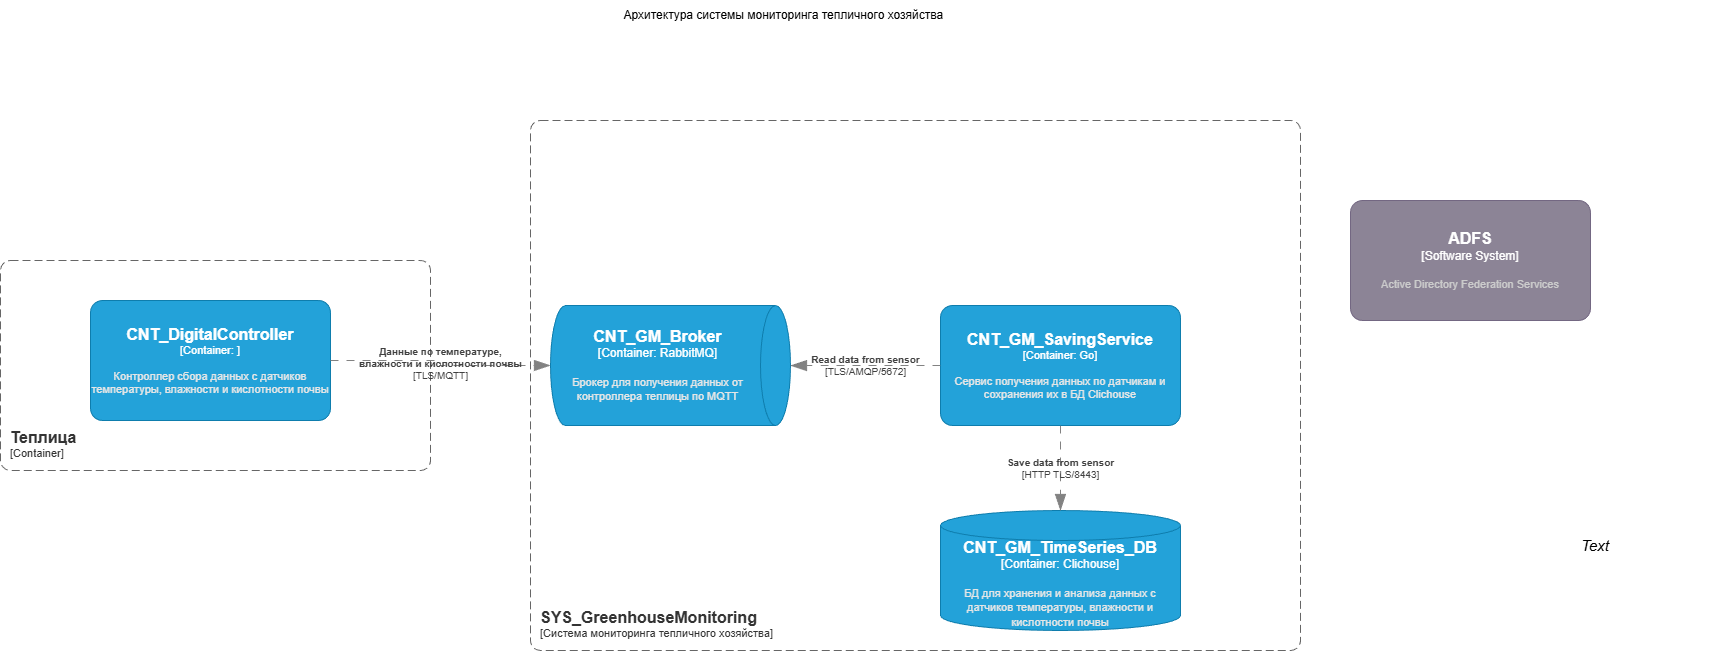

The diagram above was exported from draw.io. Its source (the exported page's mxGraphModel, read from the mxfile embedded in the PNG):
<mxGraphModel dx="1258" dy="1518" grid="1" gridSize="10" guides="1" tooltips="1" connect="1" arrows="1" fold="1" page="1" pageScale="1" pageWidth="850" pageHeight="1100" math="0" shadow="0">
  <root>
    <mxCell id="0" />
    <mxCell id="1" parent="0" />
    <object placeholders="1" c4Name="Теплица" c4Type="ContainerScopeBoundary" c4Application="Container" label="&lt;font style=&quot;font-size: 16px&quot;&gt;&lt;b&gt;&lt;div style=&quot;text-align: left&quot;&gt;%c4Name%&lt;/div&gt;&lt;/b&gt;&lt;/font&gt;&lt;div style=&quot;text-align: left&quot;&gt;[%c4Application%]&lt;/div&gt;" id="2">
      <mxCell style="rounded=1;fontSize=11;whiteSpace=wrap;html=1;dashed=1;arcSize=20;fillColor=none;strokeColor=#666666;fontColor=#333333;labelBackgroundColor=none;align=left;verticalAlign=bottom;labelBorderColor=none;spacingTop=0;spacing=10;dashPattern=8 4;metaEdit=1;rotatable=0;perimeter=rectanglePerimeter;noLabel=0;labelPadding=0;allowArrows=0;connectable=0;expand=0;recursiveResize=0;editable=1;pointerEvents=0;absoluteArcSize=1;points=[[0.25,0,0],[0.5,0,0],[0.75,0,0],[1,0.25,0],[1,0.5,0],[1,0.75,0],[0.75,1,0],[0.5,1,0],[0.25,1,0],[0,0.75,0],[0,0.5,0],[0,0.25,0]];" parent="1" vertex="1">
        <mxGeometry x="-400" y="270" width="430" height="210" as="geometry" />
      </mxCell>
    </object>
    <mxCell id="3" value="Архитектура системы мониторинга тепличного хозяйства&amp;nbsp;" style="text;html=1;align=center;verticalAlign=middle;whiteSpace=wrap;rounded=0;" parent="1" vertex="1">
      <mxGeometry x="140" y="10" width="490" height="30" as="geometry" />
    </mxCell>
    <object placeholders="1" c4Name="CNT_DigitalController" c4Type="Container" c4Technology="" c4Description="Контроллер сбора данных с датчиков температуры, влажности и кислотности почвы" label="&lt;font style=&quot;font-size: 16px&quot;&gt;&lt;b&gt;%c4Name%&lt;/b&gt;&lt;/font&gt;&lt;div&gt;[%c4Type%: %c4Technology%]&lt;/div&gt;&lt;br&gt;&lt;div&gt;&lt;font style=&quot;font-size: 11px&quot;&gt;&lt;font color=&quot;#E6E6E6&quot;&gt;%c4Description%&lt;/font&gt;&lt;/div&gt;" id="4">
      <mxCell style="rounded=1;whiteSpace=wrap;html=1;fontSize=11;labelBackgroundColor=none;fillColor=#23A2D9;fontColor=#ffffff;align=center;arcSize=10;strokeColor=#0E7DAD;metaEdit=1;resizable=0;points=[[0.25,0,0],[0.5,0,0],[0.75,0,0],[1,0.25,0],[1,0.5,0],[1,0.75,0],[0.75,1,0],[0.5,1,0],[0.25,1,0],[0,0.75,0],[0,0.5,0],[0,0.25,0]];" parent="1" vertex="1">
        <mxGeometry x="-310" y="310" width="240" height="120" as="geometry" />
      </mxCell>
    </object>
    <object placeholders="1" c4Name="SYS_GreenhouseMonitoring" c4Type="SystemScopeBoundary" c4Application="Система мониторинга тепличного хозяйства" label="&lt;font style=&quot;font-size: 16px&quot;&gt;&lt;b&gt;&lt;div style=&quot;text-align: left&quot;&gt;%c4Name%&lt;/div&gt;&lt;/b&gt;&lt;/font&gt;&lt;div style=&quot;text-align: left&quot;&gt;[%c4Application%]&lt;/div&gt;" id="5">
      <mxCell style="rounded=1;fontSize=11;whiteSpace=wrap;html=1;dashed=1;arcSize=20;fillColor=none;strokeColor=#666666;fontColor=#333333;labelBackgroundColor=none;align=left;verticalAlign=bottom;labelBorderColor=none;spacingTop=0;spacing=10;dashPattern=8 4;metaEdit=1;rotatable=0;perimeter=rectanglePerimeter;noLabel=0;labelPadding=0;allowArrows=0;connectable=0;expand=0;recursiveResize=0;editable=1;pointerEvents=0;absoluteArcSize=1;points=[[0.25,0,0],[0.5,0,0],[0.75,0,0],[1,0.25,0],[1,0.5,0],[1,0.75,0],[0.75,1,0],[0.5,1,0],[0.25,1,0],[0,0.75,0],[0,0.5,0],[0,0.25,0]];" parent="1" vertex="1">
        <mxGeometry x="130" y="130" width="770" height="530" as="geometry" />
      </mxCell>
    </object>
    <object placeholders="1" c4Name="CNT_GM_Broker" c4Type="Container" c4Technology="RabbitMQ" c4Description="Брокер для получения данных от контроллера теплицы по MQTT" label="&lt;font style=&quot;font-size: 16px&quot;&gt;&lt;b&gt;%c4Name%&lt;/b&gt;&lt;/font&gt;&lt;div&gt;[%c4Type%:&amp;nbsp;%c4Technology%]&lt;/div&gt;&lt;br&gt;&lt;div&gt;&lt;font style=&quot;font-size: 11px&quot;&gt;&lt;font color=&quot;#E6E6E6&quot;&gt;%c4Description%&lt;/font&gt;&lt;/div&gt;" id="6">
      <mxCell style="shape=cylinder3;size=15;direction=south;whiteSpace=wrap;html=1;boundedLbl=1;rounded=0;labelBackgroundColor=none;fillColor=#23A2D9;fontSize=12;fontColor=#ffffff;align=center;strokeColor=#0E7DAD;metaEdit=1;points=[[0.5,0,0],[1,0.25,0],[1,0.5,0],[1,0.75,0],[0.5,1,0],[0,0.75,0],[0,0.5,0],[0,0.25,0]];resizable=0;" parent="1" vertex="1">
        <mxGeometry x="150" y="315" width="240" height="120" as="geometry" />
      </mxCell>
    </object>
    <object placeholders="1" c4Type="Relationship" c4Technology="TLS/MQTT" c4Description="Данные по температуре,&#10;влажности и кислотности почвы" label="&lt;div style=&quot;text-align: left&quot;&gt;&lt;div style=&quot;text-align: center&quot;&gt;&lt;b&gt;%c4Description%&lt;/b&gt;&lt;/div&gt;&lt;div style=&quot;text-align: center&quot;&gt;[%c4Technology%]&lt;/div&gt;&lt;/div&gt;" id="7">
      <mxCell style="endArrow=blockThin;html=1;fontSize=10;fontColor=#404040;strokeWidth=1;endFill=1;strokeColor=#828282;elbow=vertical;metaEdit=1;endSize=14;startSize=14;jumpStyle=arc;jumpSize=16;rounded=0;edgeStyle=orthogonalEdgeStyle;exitX=1;exitY=0.5;exitDx=0;exitDy=0;exitPerimeter=0;entryX=0.5;entryY=1;entryDx=0;entryDy=0;entryPerimeter=0;dashed=1;dashPattern=8 8;labelBackgroundColor=none;" parent="1" source="4" target="6" edge="1">
        <mxGeometry width="240" relative="1" as="geometry">
          <mxPoint x="100" y="370" as="sourcePoint" />
          <mxPoint x="340" y="370" as="targetPoint" />
        </mxGeometry>
      </mxCell>
    </object>
    <object placeholders="1" c4Name="ADFS" c4Type="Software System" c4Description="Active Directory Federation Services " label="&lt;font style=&quot;font-size: 16px&quot;&gt;&lt;b&gt;%c4Name%&lt;/b&gt;&lt;/font&gt;&lt;div&gt;[%c4Type%]&lt;/div&gt;&lt;br&gt;&lt;div&gt;&lt;font style=&quot;font-size: 11px&quot;&gt;&lt;font color=&quot;#cccccc&quot;&gt;%c4Description%&lt;/font&gt;&lt;/div&gt;" id="8">
      <mxCell style="rounded=1;whiteSpace=wrap;html=1;labelBackgroundColor=none;fillColor=#8C8496;fontColor=#ffffff;align=center;arcSize=10;strokeColor=#736782;metaEdit=1;resizable=0;points=[[0.25,0,0],[0.5,0,0],[0.75,0,0],[1,0.25,0],[1,0.5,0],[1,0.75,0],[0.75,1,0],[0.5,1,0],[0.25,1,0],[0,0.75,0],[0,0.5,0],[0,0.25,0]];" parent="1" vertex="1">
        <mxGeometry x="950" y="210" width="240" height="120" as="geometry" />
      </mxCell>
    </object>
    <object placeholders="1" c4Name="CNT_GM_TimeSeries_DB " c4Type="Container" c4Technology="Clichouse" c4Description="БД для хранения и анализа данных с датчиков температуры, влажности и кислотности почвы" label="&lt;font style=&quot;font-size: 16px&quot;&gt;&lt;b&gt;%c4Name%&lt;/b&gt;&lt;/font&gt;&lt;div&gt;[%c4Type%:&amp;nbsp;%c4Technology%]&lt;/div&gt;&lt;br&gt;&lt;div&gt;&lt;font style=&quot;font-size: 11px&quot;&gt;&lt;font color=&quot;#E6E6E6&quot;&gt;%c4Description%&lt;/font&gt;&lt;/div&gt;" id="10">
      <mxCell style="shape=cylinder3;size=15;whiteSpace=wrap;html=1;boundedLbl=1;rounded=0;labelBackgroundColor=none;fillColor=#23A2D9;fontSize=12;fontColor=#ffffff;align=center;strokeColor=#0E7DAD;metaEdit=1;points=[[0.5,0,0],[1,0.25,0],[1,0.5,0],[1,0.75,0],[0.5,1,0],[0,0.75,0],[0,0.5,0],[0,0.25,0]];resizable=0;" parent="1" vertex="1">
        <mxGeometry x="540" y="520" width="240" height="120" as="geometry" />
      </mxCell>
    </object>
    <object placeholders="1" c4Name="CNT_GM_SavingService" c4Type="Container" c4Technology="Go" c4Description="Сервис получения данных по датчикам и сохранения их в БД Clichouse" label="&lt;font style=&quot;font-size: 16px&quot;&gt;&lt;b&gt;%c4Name%&lt;/b&gt;&lt;/font&gt;&lt;div&gt;[%c4Type%: %c4Technology%]&lt;/div&gt;&lt;br&gt;&lt;div&gt;&lt;font style=&quot;font-size: 11px&quot;&gt;&lt;font color=&quot;#E6E6E6&quot;&gt;%c4Description%&lt;/font&gt;&lt;/div&gt;" id="11">
      <mxCell style="rounded=1;whiteSpace=wrap;html=1;fontSize=11;labelBackgroundColor=none;fillColor=#23A2D9;fontColor=#ffffff;align=center;arcSize=10;strokeColor=#0E7DAD;metaEdit=1;resizable=0;points=[[0.25,0,0],[0.5,0,0],[0.75,0,0],[1,0.25,0],[1,0.5,0],[1,0.75,0],[0.75,1,0],[0.5,1,0],[0.25,1,0],[0,0.75,0],[0,0.5,0],[0,0.25,0]];" parent="1" vertex="1">
        <mxGeometry x="540" y="315" width="240" height="120" as="geometry" />
      </mxCell>
    </object>
    <object placeholders="1" c4Type="Relationship" c4Technology="TLS/AMQP/5672" c4Description="Read data from sensor" label="&lt;div style=&quot;text-align: left&quot;&gt;&lt;div style=&quot;text-align: center&quot;&gt;&lt;b&gt;%c4Description%&lt;/b&gt;&lt;/div&gt;&lt;div style=&quot;text-align: center&quot;&gt;[%c4Technology%]&lt;/div&gt;&lt;/div&gt;" id="12">
      <mxCell style="endArrow=blockThin;html=1;fontSize=10;fontColor=#404040;strokeWidth=1;endFill=1;strokeColor=#828282;elbow=vertical;metaEdit=1;endSize=14;startSize=14;jumpStyle=arc;jumpSize=16;rounded=0;edgeStyle=orthogonalEdgeStyle;exitX=0;exitY=0.5;exitDx=0;exitDy=0;exitPerimeter=0;entryX=0.5;entryY=0;entryDx=0;entryDy=0;entryPerimeter=0;dashed=1;dashPattern=8 8;labelBackgroundColor=none;" parent="1" source="11" target="6" edge="1">
        <mxGeometry width="240" relative="1" as="geometry">
          <mxPoint x="-60" y="380" as="sourcePoint" />
          <mxPoint x="210" y="385" as="targetPoint" />
        </mxGeometry>
      </mxCell>
    </object>
    <object placeholders="1" c4Type="Relationship" c4Technology="HTTP TLS/8443" c4Description="Save data from sensor" label="&lt;div style=&quot;text-align: left&quot;&gt;&lt;div style=&quot;text-align: center&quot;&gt;&lt;b&gt;%c4Description%&lt;/b&gt;&lt;/div&gt;&lt;div style=&quot;text-align: center&quot;&gt;[%c4Technology%]&lt;/div&gt;&lt;/div&gt;" id="13">
      <mxCell style="endArrow=blockThin;html=1;fontSize=10;fontColor=#404040;strokeWidth=1;endFill=1;strokeColor=#828282;elbow=vertical;metaEdit=1;endSize=14;startSize=14;jumpStyle=arc;jumpSize=16;rounded=0;edgeStyle=orthogonalEdgeStyle;exitX=0.5;exitY=1;exitDx=0;exitDy=0;exitPerimeter=0;entryX=0.5;entryY=0;entryDx=0;entryDy=0;entryPerimeter=0;dashed=1;dashPattern=8 8;labelBackgroundColor=none;" parent="1" source="11" target="10" edge="1">
        <mxGeometry width="240" relative="1" as="geometry">
          <mxPoint x="550" y="385" as="sourcePoint" />
          <mxPoint x="400" y="385" as="targetPoint" />
        </mxGeometry>
      </mxCell>
    </object>
    <mxCell id="14" value="Text" style="text;html=1;align=center;verticalAlign=middle;whiteSpace=wrap;rounded=0;fontStyle=2;fontSize=15;" parent="1" vertex="1">
      <mxGeometry x="1080" y="500" width="230" height="110" as="geometry" />
    </mxCell>
  </root>
</mxGraphModel>